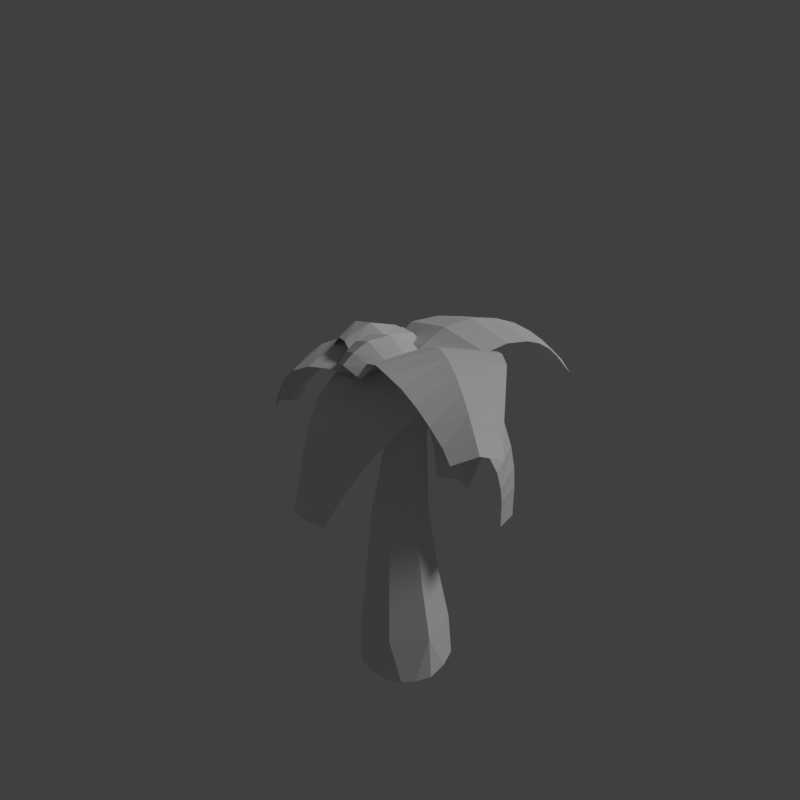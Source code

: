 # Source: palm_tree.blend  (saved by Blender 2.79.0; exported with 4.5.12 LTS)
import bpy
from mathutils import Matrix  # noqa: F401  (used for matrix-valued properties, if any)

bpy.ops.wm.read_factory_settings(use_empty=True)
scene = bpy.context.scene
scene.name = 'Scene'

# ---- collections
col_collection_1 = bpy.data.collections.new('Collection 1'); scene.collection.children.link(col_collection_1)

# ---- materials (node trees are filled in below, after node groups)
mat_palm_tree = bpy.data.materials.new('palm_tree')
mat_palm_tree.alpha_threshold = 0.0
mat_palm_tree.use_transparent_shadow = False
mat_palm_tree.roughness = 0.5

# ---- material node trees

# ---- world
world_world = bpy.data.worlds.new('World'); scene.world = world_world
world_world.color = (0.05088, 0.05088, 0.05088)
world_world.use_sun_shadow = False
world_world.sun_shadow_jitter_overblur = 0.0
world_world.cycles.sampling_method = 'MANUAL'

# ---- cameras
cam_camera = bpy.data.cameras.new('Camera')
cam_camera.clip_end = 100.0
cam_camera.lens = 35.0
cam_camera.sensor_width = 32.0
cam_camera.sensor_height = 18.0
cam_camera.display_size = 2.0
cam_camera.dof.focus_distance = 0.0
cam_camera.dof.aperture_fstop = 128.0
cam_camera.dof.aperture_blades = 6

# ---- lights
light_hemi = bpy.data.lights.new('Hemi', 'SUN')
light_hemi.transmission_factor = 0.0
light_hemi.angle = 0.1993
light_hemi.energy = 1.0
light_hemi.shadow_buffer_clip_start = 0.5
light_hemi.shadow_soft_size = 0.1
light_hemi.shadow_cascade_max_distance = 1000.0

# ---- meshes
me_palmtreemesh = bpy.data.meshes.new('PalmTreeMesh')
me_palmtreemesh.from_pydata([(-0.3183, 0.1381, 0.374), (-0.2615, 0.0613, 0.8639), (-0.2062, -0.001201, 1.441), (-0.1559, 0.02401, 2.008), (-0.3876, -0.1656, 0.3778), (-0.3168, -0.1808, 0.8725), (-0.2478, -0.1829, 1.457), (-0.03767, 0.1515, 2.475), (0.03701, 0.1167, 2.484), (0.05546, 0.03833, 2.504), (0.003774, -0.0245, 2.519), (-0.07912, -0.0245, 2.519), (-0.1308, 0.03833, 2.504), (-0.1124, 0.1167, 2.484), (-0.1851, -0.1018, 2.033), (-0.1934, -0.4091, 0.3809), (-0.1619, -0.3749, 0.8795), (-0.1312, -0.3297, 1.47), (-0.1033, -0.2026, 2.053), (0.1181, -0.4091, 0.3809), (0.08655, -0.3749, 0.8795), (0.05583, -0.3297, 1.47), (0.02793, -0.2026, 2.053), (0.3123, -0.1656, 0.3778), (0.2415, -0.1808, 0.8725), (0.1724, -0.1829, 1.457), (0.1097, -0.1018, 2.033), (0.243, 0.1381, 0.374), (0.1862, 0.0613, 0.8639), (0.1308, -0.001201, 1.441), (0.08054, 0.02401, 2.008), (-0.03767, 0.07998, 1.997), (-0.03767, 0.07998, 1.433), (-0.03767, 0.169, 0.8601), (-0.03767, 0.2732, 0.3723), (0.2555, 0.1721, -0.02925), (0.3261, -0.1522, -0.02925), (0.1172, -0.4105, -0.02925), (-0.2051, -0.4067, -0.02925), (-0.4045, -0.1511, -0.02925), (-0.3366, 0.1699, -0.02925), (-0.04226, 0.3107, -0.02925), (0.2526, 0.355, 2.465), (-0.1841, -0.2731, 2.464), (1.144, -0.5173, 2.681), (0.9696, -0.2836, 2.799), (0.7612, -0.006755, 2.848), (0.4732, 0.2779, 2.742), (-0.0354, -0.4536, 2.741), (0.3316, -0.6246, 2.847), (0.6638, -0.7235, 2.798), (0.9439, -0.8056, 2.68), (0.3897, 0.1168, 2.53), (-0.375, 0.132, 2.515), (0.1731, -0.9688, 1.926), (0.2633, -0.8177, 2.183), (0.3714, -0.5894, 2.427), (0.4452, -0.2073, 2.582), (-0.4454, -0.1895, 2.565), (-0.3808, -0.5745, 2.412), (-0.2722, -0.807, 2.173), (-0.178, -0.9618, 1.919), (-0.6687, -0.1669, 2.539), (-0.6311, 0.1037, 2.54), (-0.5462, -0.2238, 2.685), (-0.2854, -0.3533, 2.697), (-0.1067, -0.4869, 2.485), (-0.002997, 0.2584, 2.488), (-0.2115, 0.1773, 2.699), (-0.4977, 0.124, 2.686), (-0.04117, 0.3087, 2.001), (0.08464, 0.1835, 2.098), (-0.09311, 0.1153, 2.03), (-0.2304, 0.2617, 2.055), (-0.1374, 0.4205, 2.14), (0.05725, 0.3722, 2.166), (-0.02679, 0.05914, 2.213), (-0.2215, 0.1075, 2.186), (-0.2489, 0.2961, 2.254), (-0.07112, 0.3644, 2.322), (0.06613, 0.2179, 2.297), (-0.1231, 0.1709, 2.351), (-0.06451, 0.2071, 1.987), (0.03997, 0.2472, 2.028), (0.009441, 0.1335, 2.044), (0.09782, 0.2845, 2.125), (0.02386, 0.3581, 2.067), (-0.1452, 0.2932, 2.002), (-0.1757, 0.1795, 2.019), (-0.09057, 0.3865, 2.052), (-0.2018, 0.3589, 2.084), (-0.03272, 0.4238, 2.149), (0.103, 0.1938, 2.201), (0.08694, 0.3047, 2.241), (-0.05606, 0.06041, 2.112), (0.04842, 0.1005, 2.152), (-0.2512, 0.1749, 2.111), (-0.1705, 0.08883, 2.096), (-0.2127, 0.3791, 2.2), (-0.2673, 0.2858, 2.151), (0.006261, 0.3908, 2.256), (-0.1082, 0.4192, 2.241), (0.03754, 0.1207, 2.269), (-0.1315, 0.05583, 2.203), (-0.2621, 0.1951, 2.228), (-0.1737, 0.3461, 2.308), (0.01149, 0.3001, 2.333), (-0.07367, 0.09311, 2.3), (-0.01904, 0.1864, 2.35), (-0.1881, 0.1215, 2.285), (-0.2042, 0.2324, 2.325), (-0.09972, 0.2725, 2.365), (-0.1231, 0.1709, 2.351), (-0.1881, 0.1215, 2.285), (-0.2042, 0.2324, 2.325), (-0.09521, 0.1792, 2.339), (-0.1295, 0.152, 2.321), (-0.1368, 0.2019, 2.339), (-0.1218, 0.1291, 2.468), (-0.1607, 0.09814, 2.448), (-0.1689, 0.1547, 2.468), (-0.4719, -0.04174, 2.072), (-0.296, -0.1416, 2.067), (-0.4396, -0.1961, 2.198), (-0.5306, -0.02796, 2.265), (-0.4433, 0.1304, 2.174), (-0.2983, 0.0602, 2.052), (-0.2459, -0.1895, 2.257), (-0.3909, -0.1193, 2.379), (-0.3932, 0.08251, 2.364), (-0.2496, 0.137, 2.232), (-0.1586, -0.0311, 2.166), (-0.2173, -0.01732, 2.359), (-0.4753, -0.1346, 2.121), (-0.3909, -0.1026, 2.043), (-0.3718, -0.1933, 2.118), (-0.2888, -0.04264, 2.032), (-0.3922, 0.01604, 2.035), (-0.5288, -0.03578, 2.16), (-0.5097, -0.1265, 2.234), (-0.4775, 0.05731, 2.107), (-0.5119, 0.06541, 2.22), (-0.3754, 0.1172, 2.095), (-0.2067, -0.09631, 2.099), (-0.2081, 0.02229, 2.09), (-0.3424, -0.2214, 2.23), (-0.258, -0.1894, 2.152), (-0.4811, -0.08135, 2.341), (-0.4276, -0.1802, 2.302), (-0.4312, 0.1303, 2.279), (-0.4825, 0.03725, 2.332), (-0.2616, 0.1211, 2.129), (-0.3468, 0.1624, 2.201), (-0.1773, -0.1245, 2.211), (-0.3138, -0.1763, 2.336), (-0.4004, -0.01642, 2.399), (-0.3174, 0.1342, 2.313), (-0.1795, 0.06743, 2.196), (-0.2117, -0.1164, 2.324), (-0.1604, -0.02328, 2.271), (-0.297, -0.07509, 2.396), (-0.2983, 0.0435, 2.387), (-0.2139, 0.07553, 2.31), (-0.2173, -0.01732, 2.359), (-0.297, -0.07509, 2.396), (-0.2983, 0.0435, 2.387), (-0.212, -0.01957, 2.328), (-0.2404, -0.04461, 2.357), (-0.241, 0.008774, 2.353), (-0.1163, -0.01079, 2.431), (-0.1486, -0.03919, 2.463), (-0.1493, 0.02135, 2.459), (-0.08464, -0.3575, 2.53), (-0.2034, 0.398, 2.515), (-1.191, -0.3342, 1.926), (-1.027, -0.3965, 2.183), (-0.7832, -0.4631, 2.427), (-0.394, -0.4689, 2.582), (-0.5323, 0.4111, 2.565), (-0.9, 0.2801, 2.412), (-1.11, 0.1326, 2.173), (-1.246, 0.01269, 1.919), (-0.2278, 0.3001, 2.569), (0.1995, -0.3343, 2.557), (0.4321, 0.5144, 1.515), (0.3739, 0.5809, 1.815), (0.2446, 0.6187, 2.139), (-0.008782, 0.5256, 2.459), (0.4889, -0.2133, 2.446), (0.665, -0.005377, 2.127), (0.6731, 0.1367, 1.807), (0.6283, 0.2232, 1.51), (-0.4427, 0.007201, 2.482), (0.317, 0.09689, 2.475), (-0.3126, 0.5758, 1.364), (-0.4038, 0.5864, 1.662), (-0.5022, 0.5237, 1.993), (-0.5411, 0.2915, 2.34), (0.3437, 0.3959, 2.331), (0.245, 0.6119, 1.985), (0.1282, 0.6492, 1.657), (0.03617, 0.617, 1.36), (-0.3924, 0.05591, 2.487), (0.347, -0.1191, 2.576), (0.1155, 1.199, 2.294), (-0.04751, 1.012, 2.488), (-0.2376, 0.7563, 2.633), (-0.4034, 0.3732, 2.662), (0.4577, 0.1694, 2.765), (0.4897, 0.5841, 2.72), (0.4702, 0.8894, 2.55), (0.4549, 1.119, 2.335), (0.004828, -0.5369, 2.669), (-0.2632, -0.484, 2.67), (0.0752, -0.385, 2.775), (0.2176, -0.138, 2.715), (0.3484, -0.02768, 2.46), (-0.3899, 0.1181, 2.464), (-0.3079, -0.03427, 2.718), (-0.2693, -0.317, 2.777), (-0.6329, 0.2526, 2.028), (-0.4634, 0.1445, 2.005), (-0.6255, 0.06076, 2.092), (-0.7149, 0.202, 2.206), (-0.6082, 0.373, 2.189), (-0.4528, 0.3375, 2.064), (-0.4408, 0.02713, 2.168), (-0.5962, 0.06263, 2.292), (-0.5856, 0.2556, 2.352), (-0.4236, 0.3394, 2.265), (-0.3341, 0.1982, 2.151), (-0.4162, 0.1476, 2.329), (-0.6475, 0.1491, 2.04), (-0.5523, 0.1983, 1.988), (-0.5479, 0.08555, 2.026), (-0.4465, 0.2482, 2.009), (-0.546, 0.3118, 2.023), (-0.7001, 0.2321, 2.107), (-0.6958, 0.1193, 2.144), (-0.6374, 0.3326, 2.096), (-0.6856, 0.3029, 2.201), (-0.5316, 0.3825, 2.118), (-0.3767, 0.1663, 2.06), (-0.3704, 0.2798, 2.095), (-0.5346, 0.01653, 2.122), (-0.4394, 0.06577, 2.07), (-0.6786, 0.1204, 2.262), (-0.626, 0.0374, 2.195), (-0.6096, 0.3344, 2.287), (-0.6723, 0.2338, 2.297), (-0.423, 0.3628, 2.162), (-0.5144, 0.3836, 2.235), (-0.3634, 0.09731, 2.156), (-0.5175, 0.01763, 2.239), (-0.6026, 0.1519, 2.348), (-0.5011, 0.3146, 2.331), (-0.3533, 0.2809, 2.213), (-0.4116, 0.06755, 2.26), (-0.3489, 0.1681, 2.25), (-0.503, 0.08842, 2.334), (-0.4967, 0.2019, 2.369), (-0.4015, 0.2511, 2.317), (-0.4162, 0.1476, 2.329), (-0.503, 0.08842, 2.334), (-0.4967, 0.2019, 2.369), (-0.4071, 0.156, 2.3), (-0.4403, 0.1254, 2.314), (-0.4374, 0.1764, 2.33), (-0.3251, 0.1181, 2.407), (-0.3627, 0.08331, 2.424), (-0.3595, 0.1412, 2.442), (0.3535, 0.322, 2.613), (-0.01645, 0.07613, 2.507), (1.043, -0.8509, 2.624), (1.221, -0.5946, 2.624), (1.059, -0.4023, 2.746), (0.8666, -0.1468, 2.837), (0.6115, 0.1388, 2.819), (-0.1183, -0.3565, 2.612), (0.1431, -0.5349, 2.818), (0.4995, -0.6747, 2.836), (0.8062, -0.766, 2.746), (0.1844, -0.06397, 2.804), (0.544, -0.3142, 2.922), (0.8344, -0.516, 2.87), (1.072, -0.6808, 2.747), (0.4167, -0.04359, 2.567), (0.006219, 0.1411, 2.596), (-0.1576, -1.019, 1.818), (0.1545, -1.025, 1.825), (0.2178, -0.8979, 2.057), (0.3163, -0.7136, 2.315), (0.4074, -0.4069, 2.526), (-0.4098, -0.02715, 2.551), (-0.4133, -0.3906, 2.51), (-0.3262, -0.7008, 2.302), (-0.225, -0.8891, 2.048), (-0.001708, -0.2052, 2.648), (-0.006733, -0.6248, 2.481), (-0.006543, -0.873, 2.222), (-0.004463, -1.031, 1.959), (-0.5729, 0.1139, 2.621), (-0.7108, -0.02328, 2.583), (-0.6156, -0.1931, 2.62), (-0.4161, -0.2865, 2.721), (-0.1878, -0.4227, 2.6), (-0.09865, 0.218, 2.602), (-0.3556, 0.1486, 2.722), (0.003633, -0.1226, 2.533), (-0.2158, -0.09275, 2.765), (-0.5571, -0.04521, 2.751), (-0.2378, -0.4122, 2.567), (-0.1278, 0.02426, 2.596), (-1.299, -0.01738, 1.818), (-1.25, -0.3257, 1.825), (-1.114, -0.3658, 2.057), (-0.915, -0.4305, 2.315), (-0.5972, -0.4666, 2.526), (-0.3662, 0.4044, 2.551), (-0.7246, 0.3444, 2.51), (-1.015, 0.2043, 2.302), (-1.183, 0.07178, 2.048), (-0.4702, -0.02851, 2.648), (-0.8841, -0.09694, 2.481), (-1.128, -0.1405, 2.222), (-1.283, -0.1702, 1.959), (-0.1147, 0.4144, 2.524), (0.003464, -0.00658, 2.635), (0.6177, 0.2417, 1.395), (0.4433, 0.5005, 1.399), (0.4076, 0.5505, 1.665), (0.3209, 0.6068, 1.98), (0.133, 0.5816, 2.314), (0.3472, -0.2713, 2.512), (0.5917, -0.09928, 2.301), (0.68, 0.07373, 1.971), (0.6551, 0.1831, 1.659), (0.2753, 0.1787, 2.515), (0.5108, 0.3437, 2.166), (0.5852, 0.4002, 1.82), (0.5924, 0.4106, 1.513), (-0.4918, 0.1544, 2.421), (-0.06547, 0.08009, 2.548), (0.01697, 0.6037, 1.246), (-0.293, 0.5671, 1.249), (-0.3586, 0.5865, 1.513), (-0.4539, 0.5689, 1.83), (-0.5235, 0.4268, 2.179), (0.3293, 0.2513, 2.413), (0.2919, 0.5231, 2.171), (0.1844, 0.6443, 1.824), (0.08136, 0.6385, 1.508), (-0.1038, 0.3918, 2.393), (-0.1366, 0.6377, 2.015), (-0.1465, 0.6922, 1.661), (-0.147, 0.6704, 1.355), (-0.4001, 0.2078, 2.586), (-0.03959, -0.07226, 2.592), (0.465, 1.201, 2.244), (0.1633, 1.272, 2.207), (0.03473, 1.111, 2.396), (-0.1419, 0.8907, 2.573), (-0.3222, 0.5674, 2.672), (0.3986, 0.01866, 2.682), (0.4708, 0.3796, 2.767), (0.4795, 0.7436, 2.647), (0.4629, 1.009, 2.448), (0.01478, 0.2556, 2.785), (0.1233, 0.6944, 2.747), (0.2149, 0.9959, 2.578), (0.292, 1.214, 2.366), (-0.2663, -0.4067, 2.734), (-0.1382, -0.5578, 2.727), (0.0378, -0.4668, 2.732), (0.1459, -0.2541, 2.774), (0.2864, -0.07288, 2.593), (-0.3482, 0.0524, 2.597), (-0.285, -0.1691, 2.777), (-0.007208, 0.1129, 2.491), (-0.03525, -0.03782, 2.773), (-0.09994, -0.3679, 2.849), (-0.06608, -0.1964, 2.849), (-0.01776, 0.05518, 2.63), (-0.1219, -0.4774, 2.795), (0.2544, 1.111, 2.476), (0.1696, 0.8538, 2.675), (0.06745, 0.4822, 2.794), (-0.01694, 0.07736, 2.698), (0.3212, 1.292, 2.276), (-0.1474, 0.6867, 1.505), (-0.1434, 0.6802, 1.838), (-0.1228, 0.5373, 2.216), (-0.08444, 0.2354, 2.484), (-0.1469, 0.6594, 1.24), (0.5935, 0.4086, 1.665), (0.5607, 0.3805, 1.995), (0.4108, 0.273, 2.355), (0.1378, 0.08476, 2.589), (0.5926, 0.4129, 1.398), (-1.212, -0.1563, 2.091), (-1.019, -0.1205, 2.36), (-0.6888, -0.0641, 2.587), (-0.2906, -0.0005854, 2.633), (-1.339, -0.181, 1.858), (-0.39, -0.06861, 2.797), (-0.08832, -0.1101, 2.651), (-0.65, -0.03203, 2.67), (-0.005641, -0.9578, 2.091), (-0.007063, -0.7615, 2.36), (-0.004908, -0.4267, 2.587), (0.002202, -0.02357, 2.633), (-0.003604, -1.087, 1.858), (0.9567, -0.601, 2.815), (0.6922, -0.4172, 2.911), (0.3616, -0.1873, 2.891), (0.06975, 0.01598, 2.659), (1.161, -0.7427, 2.69), (-0.2039, 0.2522, -0.02925), (-0.3238, 0.1456, 0.316), (0.2662, -0.2669, -0.02925), (0.1958, -0.3553, -0.02925), (-0.4042, -0.0394, -0.02925), (-0.3798, 0.07237, -0.02925), (0.3112, 0.01787, -0.02925), (-0.3155, -0.2953, -0.02925), (0.1142, 0.2579, -0.02925), (-0.05195, -0.4268, -0.02925)], [], [(4, 5, 1, 0), (39, 4, 421), (17, 18, 14, 6), (16, 17, 6, 5), (15, 16, 5, 4), (38, 15, 424), (21, 22, 18, 17), (20, 21, 17, 16), (3, 13, 7, 31), (14, 12, 13, 3), (18, 11, 12, 14), (22, 10, 11, 18), (26, 9, 10, 22), (30, 8, 9, 26), (31, 7, 8, 30), (19, 20, 16, 15), (37, 19, 426), (2, 3, 31, 32), (25, 26, 22, 21), (24, 25, 21, 20), (1, 2, 32, 33), (23, 24, 20, 19), (36, 23, 419), (0, 1, 33, 34), (29, 30, 26, 25), (28, 29, 25, 24), (40, 418, 417), (27, 28, 24, 23), (35, 27, 423), (6, 14, 3, 2), (32, 31, 30, 29), (33, 32, 29, 28), (5, 6, 2, 1), (34, 33, 28, 27), (41, 34, 425), (415, 278, 48, 282), (414, 279, 49, 283), (413, 280, 50, 284), (412, 281, 51, 285), (410, 293, 58, 297), (409, 294, 59, 298), (408, 295, 60, 299), (407, 296, 61, 300), (406, 301, 63, 302), (405, 306, 68, 309), (404, 307, 69, 310), (70, 83, 82), (71, 83, 85), (70, 82, 87), (70, 87, 89), (70, 89, 86), (71, 85, 92), (72, 84, 94), (73, 88, 96), (74, 90, 98), (75, 91, 100), (71, 92, 95), (72, 94, 97), (73, 96, 99), (74, 98, 101), (75, 100, 93), (76, 102, 107), (77, 103, 109), (78, 104, 110), (79, 105, 111), (80, 106, 108), (108, 111, 81), (108, 106, 111), (106, 79, 111), (111, 110, 81), (111, 105, 110), (105, 78, 110), (110, 109, 113, 114), (110, 104, 109), (104, 77, 109), (109, 107, 81), (109, 103, 107), (103, 76, 107), (107, 108, 81), (107, 102, 108), (102, 80, 108), (93, 106, 80), (93, 100, 106), (100, 79, 106), (101, 105, 79), (101, 98, 105), (98, 78, 105), (99, 104, 78), (99, 96, 104), (96, 77, 104), (97, 103, 77), (97, 94, 103), (94, 76, 103), (95, 102, 76), (95, 92, 102), (92, 80, 102), (100, 101, 79), (100, 91, 101), (91, 74, 101), (98, 99, 78), (98, 90, 99), (90, 73, 99), (96, 97, 77), (96, 88, 97), (88, 72, 97), (94, 95, 76), (94, 84, 95), (84, 71, 95), (92, 93, 80), (92, 85, 93), (85, 75, 93), (86, 91, 75), (86, 89, 91), (89, 74, 91), (89, 90, 74), (89, 87, 90), (87, 73, 90), (87, 88, 73), (87, 82, 88), (82, 72, 88), (85, 86, 75), (85, 83, 86), (83, 70, 86), (82, 84, 72), (82, 83, 84), (83, 71, 84), (114, 113, 112), (81, 110, 114, 112), (109, 81, 112, 113), (117, 115, 116), (120, 119, 118), (117, 116, 119, 120), (115, 117, 120, 118), (116, 115, 118, 119), (121, 134, 133), (122, 134, 136), (121, 133, 138), (121, 138, 140), (121, 140, 137), (122, 136, 143), (123, 135, 145), (124, 139, 147), (125, 141, 149), (126, 142, 151), (122, 143, 146), (123, 145, 148), (124, 147, 150), (125, 149, 152), (126, 151, 144), (127, 153, 158), (128, 154, 160), (129, 155, 161), (130, 156, 162), (131, 157, 159), (159, 162, 132), (159, 157, 162), (157, 130, 162), (162, 161, 132), (162, 156, 161), (156, 129, 161), (161, 160, 164, 165), (161, 155, 160), (155, 128, 160), (160, 158, 132), (160, 154, 158), (154, 127, 158), (158, 159, 132), (158, 153, 159), (153, 131, 159), (144, 157, 131), (144, 151, 157), (151, 130, 157), (152, 156, 130), (152, 149, 156), (149, 129, 156), (150, 155, 129), (150, 147, 155), (147, 128, 155), (148, 154, 128), (148, 145, 154), (145, 127, 154), (146, 153, 127), (146, 143, 153), (143, 131, 153), (151, 152, 130), (151, 142, 152), (142, 125, 152), (149, 150, 129), (149, 141, 150), (141, 124, 150), (147, 148, 128), (147, 139, 148), (139, 123, 148), (145, 146, 127), (145, 135, 146), (135, 122, 146), (143, 144, 131), (143, 136, 144), (136, 126, 144), (137, 142, 126), (137, 140, 142), (140, 125, 142), (140, 141, 125), (140, 138, 141), (138, 124, 141), (138, 139, 124), (138, 133, 139), (133, 123, 139), (136, 137, 126), (136, 134, 137), (134, 121, 137), (133, 135, 123), (133, 134, 135), (134, 122, 135), (165, 164, 163), (132, 161, 165, 163), (160, 132, 163, 164), (168, 166, 167), (171, 170, 169), (168, 167, 170, 171), (166, 168, 171, 169), (167, 166, 169, 170), (402, 318, 178, 322), (401, 319, 179, 323), (400, 320, 180, 324), (399, 321, 181, 325), (397, 333, 188, 337), (396, 334, 189, 338), (395, 335, 190, 339), (394, 336, 191, 340), (392, 348, 198, 352), (391, 349, 199, 353), (390, 350, 200, 354), (389, 351, 201, 355), (387, 363, 208, 367), (386, 364, 209, 368), (385, 365, 210, 369), (384, 366, 211, 370), (383, 371, 213, 372), (382, 376, 218, 379), (381, 377, 219, 380), (220, 233, 232), (221, 233, 235), (220, 232, 237), (220, 237, 239), (220, 239, 236), (221, 235, 242), (222, 234, 244), (223, 238, 246), (224, 240, 248), (225, 241, 250), (221, 242, 245), (222, 244, 247), (223, 246, 249), (224, 248, 251), (225, 250, 243), (226, 252, 257), (227, 253, 259), (228, 254, 260), (229, 255, 261), (230, 256, 258), (258, 261, 231), (258, 256, 261), (256, 229, 261), (261, 260, 231), (261, 255, 260), (255, 228, 260), (260, 259, 263, 264), (260, 254, 259), (254, 227, 259), (259, 257, 231), (259, 253, 257), (253, 226, 257), (257, 258, 231), (257, 252, 258), (252, 230, 258), (243, 256, 230), (243, 250, 256), (250, 229, 256), (251, 255, 229), (251, 248, 255), (248, 228, 255), (249, 254, 228), (249, 246, 254), (246, 227, 254), (247, 253, 227), (247, 244, 253), (244, 226, 253), (245, 252, 226), (245, 242, 252), (242, 230, 252), (250, 251, 229), (250, 241, 251), (241, 224, 251), (248, 249, 228), (248, 240, 249), (240, 223, 249), (246, 247, 227), (246, 238, 247), (238, 222, 247), (244, 245, 226), (244, 234, 245), (234, 221, 245), (242, 243, 230), (242, 235, 243), (235, 225, 243), (236, 241, 225), (236, 239, 241), (239, 224, 241), (239, 240, 224), (239, 237, 240), (237, 223, 240), (237, 238, 223), (237, 232, 238), (232, 222, 238), (235, 236, 225), (235, 233, 236), (233, 220, 236), (232, 234, 222), (232, 233, 234), (233, 221, 234), (264, 263, 262), (231, 260, 264, 262), (259, 231, 262, 263), (267, 265, 266), (270, 269, 268), (267, 266, 269, 270), (265, 267, 270, 268), (266, 265, 268, 269), (374, 381, 380, 214), (215, 379, 381, 374), (379, 218, 377, 381), (375, 382, 379, 215), (216, 378, 382, 375), (378, 217, 376, 382), (373, 383, 372, 212), (214, 380, 383, 373), (380, 219, 371, 383), (360, 384, 370, 204), (205, 369, 384, 360), (369, 210, 366, 384), (361, 385, 369, 205), (206, 368, 385, 361), (368, 209, 365, 385), (362, 386, 368, 206), (207, 367, 386, 362), (367, 208, 364, 386), (356, 387, 367, 207), (202, 357, 387, 356), (357, 203, 363, 387), (204, 370, 388, 359), (370, 211, 358, 388), (345, 389, 355, 194), (195, 354, 389, 345), (354, 200, 351, 389), (346, 390, 354, 195), (196, 353, 390, 346), (353, 199, 350, 390), (347, 391, 353, 196), (197, 352, 391, 347), (352, 198, 349, 391), (341, 392, 352, 197), (192, 342, 392, 341), (342, 193, 348, 392), (194, 355, 393, 344), (355, 201, 343, 393), (330, 394, 340, 184), (185, 339, 394, 330), (339, 190, 336, 394), (331, 395, 339, 185), (186, 338, 395, 331), (338, 189, 335, 395), (332, 396, 338, 186), (187, 337, 396, 332), (337, 188, 334, 396), (326, 397, 337, 187), (182, 327, 397, 326), (327, 183, 333, 397), (184, 340, 398, 329), (340, 191, 328, 398), (315, 399, 325, 174), (175, 324, 399, 315), (324, 180, 321, 399), (316, 400, 324, 175), (176, 323, 400, 316), (323, 179, 320, 400), (317, 401, 323, 176), (177, 322, 401, 317), (322, 178, 319, 401), (311, 402, 322, 177), (172, 312, 402, 311), (312, 173, 318, 402), (174, 325, 403, 314), (325, 181, 313, 403), (304, 404, 310, 64), (65, 309, 404, 304), (309, 68, 307, 404), (305, 405, 309, 65), (66, 308, 405, 305), (308, 67, 306, 405), (303, 406, 302, 62), (64, 310, 406, 303), (310, 69, 301, 406), (290, 407, 300, 54), (55, 299, 407, 290), (299, 60, 296, 407), (291, 408, 299, 55), (56, 298, 408, 291), (298, 59, 295, 408), (292, 409, 298, 56), (57, 297, 409, 292), (297, 58, 294, 409), (286, 410, 297, 57), (52, 287, 410, 286), (287, 53, 293, 410), (54, 300, 411, 289), (300, 61, 288, 411), (275, 412, 285, 44), (45, 284, 412, 275), (284, 50, 281, 412), (276, 413, 284, 45), (46, 283, 413, 276), (283, 49, 280, 413), (277, 414, 283, 46), (47, 282, 414, 277), (282, 48, 279, 414), (271, 415, 282, 47), (42, 272, 415, 271), (272, 43, 278, 415), (44, 285, 416, 274), (285, 51, 273, 416), (425, 27, 35), (27, 425, 34), (424, 4, 39), (4, 424, 15), (423, 23, 36), (23, 423, 27), (421, 4, 0, 418, 422), (422, 418, 40), (419, 23, 19, 420), (420, 19, 37), (417, 34, 41), (34, 417, 418, 0), (426, 15, 38), (15, 426, 19)])
_uv = me_palmtreemesh.uv_layers.new(name='UVMap')
_uv.uv.foreach_set('vector', [0.2194, 0.5219, 0.3502, 0.5578, 0.3238, 0.6039, 0.1862, 0.5782, 0.102, 0.4898, 0.2194, 0.5219, 0.08378, 0.522, 0.4963, 0.8228, 0.6599, 0.7952, 0.6704, 0.8208, 0.51, 0.8589, 0.3337, 0.8527, 0.4963, 0.8228, 0.51, 0.8589, 0.3519, 0.9007, 0.1967, 0.8795, 0.3337, 0.8527, 0.3519, 0.9007, 0.2202, 0.939, 0.07364, 0.9028, 0.1967, 0.8795, 0.08666, 0.9351, 0.4856, 0.7865, 0.6526, 0.7697, 0.6599, 0.7952, 0.4963, 0.8228, 0.3188, 0.8037, 0.4856, 0.7865, 0.4963, 0.8228, 0.3337, 0.8527, 0.6599, 0.6614, 0.7998, 0.6873, 0.7951, 0.7038, 0.6519, 0.6885, 0.6718, 0.6353, 0.8068, 0.6712, 0.7998, 0.6873, 0.6599, 0.6614, 0.6599, 0.7952, 0.7996, 0.771, 0.8068, 0.7872, 0.6704, 0.8208, 0.6526, 0.7697, 0.7948, 0.7542, 0.7996, 0.771, 0.6599, 0.7952, 0.6485, 0.7434, 0.7924, 0.7373, 0.7948, 0.7542, 0.6526, 0.7697, 0.6481, 0.7161, 0.7925, 0.7205, 0.7924, 0.7373, 0.6485, 0.7434, 0.6519, 0.6885, 0.7951, 0.7038, 0.7925, 0.7205, 0.6481, 0.7161, 0.178, 0.8193, 0.3188, 0.8037, 0.3337, 0.8527, 0.1967, 0.8795, 0.05239, 0.8334, 0.178, 0.8193, 0.06471, 0.8736, 0.4921, 0.6325, 0.6599, 0.6614, 0.6519, 0.6885, 0.4805, 0.6712, 0.4783, 0.7492, 0.6485, 0.7434, 0.6526, 0.7697, 0.4856, 0.7865, 0.3071, 0.7541, 0.4783, 0.7492, 0.4856, 0.7865, 0.3188, 0.8037, 0.3238, 0.6039, 0.4921, 0.6325, 0.4805, 0.6712, 0.3071, 0.6531, 0.1641, 0.7588, 0.3071, 0.7541, 0.3188, 0.8037, 0.178, 0.8193, 0.03766, 0.7634, 0.1641, 0.7588, 0.04644, 0.8051, 0.1862, 0.5782, 0.3238, 0.6039, 0.3071, 0.6531, 0.165, 0.6372, 0.4759, 0.7106, 0.6481, 0.7161, 0.6485, 0.7434, 0.4783, 0.7492, 0.3018, 0.7037, 0.4759, 0.7106, 0.4783, 0.7492, 0.3071, 0.7541, 0.06515, 0.555, 0.1703, 0.5752, 0.05464, 0.5849, 0.1583, 0.6979, 0.3018, 0.7037, 0.3071, 0.7541, 0.1641, 0.7588, 0.03259, 0.6931, 0.1583, 0.6979, 0.03496, 0.726, 0.5099, 0.5961, 0.6718, 0.6353, 0.6599, 0.6614, 0.4921, 0.6325, 0.4805, 0.6712, 0.6519, 0.6885, 0.6481, 0.7161, 0.4759, 0.7106, 0.3071, 0.6531, 0.4805, 0.6712, 0.4759, 0.7106, 0.3018, 0.7037, 0.3502, 0.5578, 0.5099, 0.5961, 0.4921, 0.6325, 0.3238, 0.6039, 0.165, 0.6372, 0.3071, 0.6531, 0.3018, 0.7037, 0.1583, 0.6979, 0.04123, 0.6231, 0.165, 0.6372, 0.03713, 0.6563, 0.5056, 0.1611, 0.5056, 0.01151, 0.5629, 0.0001317, 0.5629, 0.1611, 0.6358, 0.1611, 0.6358, 0.01264, 0.7086, 0.02514, 0.7086, 0.1611, 0.7677, 0.1611, 0.7677, 0.04473, 0.8267, 0.06432, 0.8267, 0.1611, 0.8757, 0.1611, 0.8757, 0.08099, 0.9247, 0.09765, 0.9247, 0.1611, 0.9223, 0.478, 0.9223, 0.6276, 0.8649, 0.639, 0.8649, 0.478, 0.7921, 0.478, 0.7921, 0.6265, 0.7192, 0.6139, 0.7192, 0.478, 0.6602, 0.478, 0.6602, 0.5944, 0.6012, 0.5748, 0.6012, 0.478, 0.5521, 0.478, 0.5521, 0.5581, 0.5031, 0.5414, 0.5031, 0.478, 0.2462, 0.1678, 0.2462, 0.114, 0.282, 0.1207, 0.282, 0.1678, 0.06057, 0.1678, 0.06057, 0.05681, 0.1169, 0.07549, 0.1169, 0.1678, 0.1636, 0.1678, 0.1636, 0.09138, 0.2104, 0.1073, 0.2104, 0.1678, 0.3673, 0.4826, 0.3854, 0.4583, 0.4004, 0.4506, 0.386, 0.418, 0.3854, 0.4583, 0.348, 0.4455, 0.3673, 0.4826, 0.4004, 0.4506, 0.3612, 0.4709, 0.3673, 0.4826, 0.3612, 0.4709, 0.3221, 0.4912, 0.3673, 0.4826, 0.3221, 0.4912, 0.337, 0.4834, 0.386, 0.418, 0.348, 0.4455, 0.3509, 0.3918, 0.4114, 0.4048, 0.4114, 0.4126, 0.405, 0.3637, 0.3448, 0.4393, 0.3872, 0.4252, 0.3509, 0.3918, 0.2782, 0.4739, 0.3089, 0.4658, 0.2633, 0.4372, 0.3037, 0.4607, 0.2847, 0.4783, 0.2633, 0.4372, 0.386, 0.418, 0.3509, 0.3918, 0.39, 0.3714, 0.4114, 0.4048, 0.405, 0.3637, 0.39, 0.3714, 0.3448, 0.4393, 0.3509, 0.3918, 0.3025, 0.4168, 0.2782, 0.4739, 0.2633, 0.4372, 0.2484, 0.4449, 0.3037, 0.4607, 0.2633, 0.4372, 0.3025, 0.4168, 0.3751, 0.3347, 0.3445, 0.3428, 0.3313, 0.3174, 0.3497, 0.3479, 0.3687, 0.3303, 0.3163, 0.3252, 0.2674, 0.3906, 0.3053, 0.3631, 0.2679, 0.3503, 0.2419, 0.4038, 0.242, 0.396, 0.253, 0.358, 0.3085, 0.3693, 0.2662, 0.3834, 0.2921, 0.3377, 0.2921, 0.3377, 0.253, 0.358, 0.2861, 0.326, 0.2921, 0.3377, 0.2662, 0.3834, 0.253, 0.358, 0.2662, 0.3834, 0.2419, 0.4038, 0.253, 0.358, 0.253, 0.358, 0.2679, 0.3503, 0.2861, 0.326, 0.253, 0.358, 0.242, 0.396, 0.2679, 0.3503, 0.242, 0.396, 0.2674, 0.3906, 0.2679, 0.3503, 0.2679, 0.3503, 0.3163, 0.3252, 0.3163, 0.3252, 0.2679, 0.3503, 0.2679, 0.3503, 0.3053, 0.3631, 0.3163, 0.3252, 0.3053, 0.3631, 0.3497, 0.3479, 0.3163, 0.3252, 0.3163, 0.3252, 0.3313, 0.3174, 0.2861, 0.326, 0.3163, 0.3252, 0.3687, 0.3303, 0.3313, 0.3174, 0.3687, 0.3303, 0.3751, 0.3347, 0.3313, 0.3174, 0.3313, 0.3174, 0.2921, 0.3377, 0.2861, 0.326, 0.3313, 0.3174, 0.3445, 0.3428, 0.2921, 0.3377, 0.3445, 0.3428, 0.3085, 0.3693, 0.2921, 0.3377, 0.3025, 0.4168, 0.2662, 0.3834, 0.3085, 0.3693, 0.3025, 0.4168, 0.2633, 0.4372, 0.2662, 0.3834, 0.2633, 0.4372, 0.2419, 0.4038, 0.2662, 0.3834, 0.2484, 0.4449, 0.242, 0.396, 0.2419, 0.4038, 0.2484, 0.4449, 0.2633, 0.4372, 0.242, 0.396, 0.2633, 0.4372, 0.2674, 0.3906, 0.242, 0.396, 0.3025, 0.4168, 0.3053, 0.3631, 0.2674, 0.3906, 0.3025, 0.4168, 0.3509, 0.3918, 0.3053, 0.3631, 0.3509, 0.3918, 0.3497, 0.3479, 0.3053, 0.3631, 0.39, 0.3714, 0.3687, 0.3303, 0.3497, 0.3479, 0.39, 0.3714, 0.405, 0.3637, 0.3687, 0.3303, 0.405, 0.3637, 0.3751, 0.3347, 0.3687, 0.3303, 0.39, 0.3714, 0.3445, 0.3428, 0.3751, 0.3347, 0.39, 0.3714, 0.3509, 0.3918, 0.3445, 0.3428, 0.3509, 0.3918, 0.3085, 0.3693, 0.3445, 0.3428, 0.2633, 0.4372, 0.2484, 0.4449, 0.2419, 0.4038, 0.2633, 0.4372, 0.2847, 0.4783, 0.2484, 0.4449, 0.2847, 0.4783, 0.2782, 0.4739, 0.2484, 0.4449, 0.2633, 0.4372, 0.3025, 0.4168, 0.2674, 0.3906, 0.2633, 0.4372, 0.3089, 0.4658, 0.3025, 0.4168, 0.3089, 0.4658, 0.3448, 0.4393, 0.3025, 0.4168, 0.3509, 0.3918, 0.39, 0.3714, 0.3497, 0.3479, 0.3509, 0.3918, 0.3872, 0.4252, 0.39, 0.3714, 0.3872, 0.4252, 0.4114, 0.4048, 0.39, 0.3714, 0.405, 0.3637, 0.39, 0.3714, 0.3751, 0.3347, 0.405, 0.3637, 0.4114, 0.4126, 0.39, 0.3714, 0.4114, 0.4126, 0.386, 0.418, 0.39, 0.3714, 0.3509, 0.3918, 0.3025, 0.4168, 0.3085, 0.3693, 0.3509, 0.3918, 0.348, 0.4455, 0.3025, 0.4168, 0.348, 0.4455, 0.3037, 0.4607, 0.3025, 0.4168, 0.337, 0.4834, 0.2847, 0.4783, 0.3037, 0.4607, 0.337, 0.4834, 0.3221, 0.4912, 0.2847, 0.4783, 0.3221, 0.4912, 0.2782, 0.4739, 0.2847, 0.4783, 0.3221, 0.4912, 0.3089, 0.4658, 0.2782, 0.4739, 0.3221, 0.4912, 0.3612, 0.4709, 0.3089, 0.4658, 0.3612, 0.4709, 0.3448, 0.4393, 0.3089, 0.4658, 0.3612, 0.4709, 0.3872, 0.4252, 0.3448, 0.4393, 0.3612, 0.4709, 0.4004, 0.4506, 0.3872, 0.4252, 0.4004, 0.4506, 0.4114, 0.4048, 0.3872, 0.4252, 0.348, 0.4455, 0.337, 0.4834, 0.3037, 0.4607, 0.348, 0.4455, 0.3854, 0.4583, 0.337, 0.4834, 0.3854, 0.4583, 0.3673, 0.4826, 0.337, 0.4834, 0.4004, 0.4506, 0.4114, 0.4126, 0.4114, 0.4048, 0.4004, 0.4506, 0.3854, 0.4583, 0.4114, 0.4126, 0.3854, 0.4583, 0.386, 0.418, 0.4114, 0.4126, 0.2679, 0.3503, 0.3163, 0.3252, 0.2861, 0.326, 0.2861, 0.326, 0.2679, 0.3503, 0.2679, 0.3503, 0.2861, 0.326, 0.3163, 0.3252, 0.2861, 0.326, 0.2861, 0.326, 0.3163, 0.3252, 0.2792, 0.3393, 0.2902, 0.334, 0.3009, 0.328, 0.248, 0.2829, 0.2727, 0.27, 0.2606, 0.2768, 0.2792, 0.3393, 0.3009, 0.328, 0.2727, 0.27, 0.248, 0.2829, 0.2902, 0.334, 0.2792, 0.3393, 0.248, 0.2829, 0.2606, 0.2768, 0.3009, 0.328, 0.2902, 0.334, 0.2606, 0.2768, 0.2727, 0.27, 0.1109, 0.2825, 0.09282, 0.3068, 0.07786, 0.3145, 0.09223, 0.3472, 0.09282, 0.3068, 0.1302, 0.3197, 0.1109, 0.2825, 0.07786, 0.3145, 0.117, 0.2942, 0.1109, 0.2825, 0.117, 0.2942, 0.1562, 0.2739, 0.1109, 0.2825, 0.1562, 0.2739, 0.1412, 0.2817, 0.09223, 0.3472, 0.1302, 0.3197, 0.1274, 0.3734, 0.06679, 0.3604, 0.06687, 0.3525, 0.07326, 0.4014, 0.1334, 0.3258, 0.09106, 0.34, 0.1274, 0.3734, 0.2, 0.2913, 0.1693, 0.2994, 0.2149, 0.328, 0.1745, 0.3045, 0.1935, 0.2868, 0.2149, 0.328, 0.09223, 0.3472, 0.1274, 0.3734, 0.08821, 0.3937, 0.06679, 0.3604, 0.07326, 0.4014, 0.08821, 0.3937, 0.1334, 0.3258, 0.1274, 0.3734, 0.1757, 0.3483, 0.2, 0.2913, 0.2149, 0.328, 0.2298, 0.3202, 0.1745, 0.3045, 0.2149, 0.328, 0.1757, 0.3483, 0.1031, 0.4304, 0.1338, 0.4223, 0.147, 0.4477, 0.1286, 0.4172, 0.1096, 0.4348, 0.1619, 0.44, 0.2109, 0.3745, 0.1729, 0.402, 0.2103, 0.4149, 0.2363, 0.3613, 0.2362, 0.3691, 0.2252, 0.4071, 0.1697, 0.3958, 0.212, 0.3817, 0.1861, 0.4274, 0.1861, 0.4274, 0.2252, 0.4071, 0.1922, 0.4391, 0.1861, 0.4274, 0.212, 0.3817, 0.2252, 0.4071, 0.212, 0.3817, 0.2363, 0.3613, 0.2252, 0.4071, 0.2252, 0.4071, 0.2103, 0.4149, 0.1922, 0.4391, 0.2252, 0.4071, 0.2362, 0.3691, 0.2103, 0.4149, 0.2362, 0.3691, 0.2109, 0.3745, 0.2103, 0.4149, 0.2103, 0.4149, 0.1619, 0.44, 0.1619, 0.44, 0.2103, 0.4149, 0.2103, 0.4149, 0.1729, 0.402, 0.1619, 0.44, 0.1729, 0.402, 0.1286, 0.4172, 0.1619, 0.44, 0.1619, 0.44, 0.147, 0.4477, 0.1922, 0.4391, 0.1619, 0.44, 0.1096, 0.4348, 0.147, 0.4477, 0.1096, 0.4348, 0.1031, 0.4304, 0.147, 0.4477, 0.147, 0.4477, 0.1861, 0.4274, 0.1922, 0.4391, 0.147, 0.4477, 0.1338, 0.4223, 0.1861, 0.4274, 0.1338, 0.4223, 0.1697, 0.3958, 0.1861, 0.4274, 0.1757, 0.3483, 0.212, 0.3817, 0.1697, 0.3958, 0.1757, 0.3483, 0.2149, 0.328, 0.212, 0.3817, 0.2149, 0.328, 0.2363, 0.3613, 0.212, 0.3817, 0.2298, 0.3202, 0.2362, 0.3691, 0.2363, 0.3613, 0.2298, 0.3202, 0.2149, 0.328, 0.2362, 0.3691, 0.2149, 0.328, 0.2109, 0.3745, 0.2362, 0.3691, 0.1757, 0.3483, 0.1729, 0.402, 0.2109, 0.3745, 0.1757, 0.3483, 0.1274, 0.3734, 0.1729, 0.402, 0.1274, 0.3734, 0.1286, 0.4172, 0.1729, 0.402, 0.08821, 0.3937, 0.1096, 0.4348, 0.1286, 0.4172, 0.08821, 0.3937, 0.07326, 0.4014, 0.1096, 0.4348, 0.07326, 0.4014, 0.1031, 0.4304, 0.1096, 0.4348, 0.08821, 0.3937, 0.1338, 0.4223, 0.1031, 0.4304, 0.08821, 0.3937, 0.1274, 0.3734, 0.1338, 0.4223, 0.1274, 0.3734, 0.1697, 0.3958, 0.1338, 0.4223, 0.2149, 0.328, 0.2298, 0.3202, 0.2363, 0.3613, 0.2149, 0.328, 0.1935, 0.2868, 0.2298, 0.3202, 0.1935, 0.2868, 0.2, 0.2913, 0.2298, 0.3202, 0.2149, 0.328, 0.1757, 0.3483, 0.2109, 0.3745, 0.2149, 0.328, 0.1693, 0.2994, 0.1757, 0.3483, 0.1693, 0.2994, 0.1334, 0.3258, 0.1757, 0.3483, 0.1274, 0.3734, 0.08821, 0.3937, 0.1286, 0.4172, 0.1274, 0.3734, 0.09106, 0.34, 0.08821, 0.3937, 0.09106, 0.34, 0.06679, 0.3604, 0.08821, 0.3937, 0.07326, 0.4014, 0.08821, 0.3937, 0.1031, 0.4304, 0.07326, 0.4014, 0.06687, 0.3525, 0.08821, 0.3937, 0.06687, 0.3525, 0.09223, 0.3472, 0.08821, 0.3937, 0.1274, 0.3734, 0.1757, 0.3483, 0.1697, 0.3958, 0.1274, 0.3734, 0.1302, 0.3197, 0.1757, 0.3483, 0.1302, 0.3197, 0.1745, 0.3045, 0.1757, 0.3483, 0.1412, 0.2817, 0.1935, 0.2868, 0.1745, 0.3045, 0.1412, 0.2817, 0.1562, 0.2739, 0.1935, 0.2868, 0.1562, 0.2739, 0.2, 0.2913, 0.1935, 0.2868, 0.1562, 0.2739, 0.1693, 0.2994, 0.2, 0.2913, 0.1562, 0.2739, 0.117, 0.2942, 0.1693, 0.2994, 0.117, 0.2942, 0.1334, 0.3258, 0.1693, 0.2994, 0.117, 0.2942, 0.09106, 0.34, 0.1334, 0.3258, 0.117, 0.2942, 0.07786, 0.3145, 0.09106, 0.34, 0.07786, 0.3145, 0.06679, 0.3604, 0.09106, 0.34, 0.1302, 0.3197, 0.1412, 0.2817, 0.1745, 0.3045, 0.1302, 0.3197, 0.09282, 0.3068, 0.1412, 0.2817, 0.09282, 0.3068, 0.1109, 0.2825, 0.1412, 0.2817, 0.07786, 0.3145, 0.06687, 0.3525, 0.06679, 0.3604, 0.07786, 0.3145, 0.09282, 0.3068, 0.06687, 0.3525, 0.09282, 0.3068, 0.09223, 0.3472, 0.06687, 0.3525, 0.2103, 0.4149, 0.1619, 0.44, 0.1922, 0.4391, 0.1922, 0.4391, 0.2103, 0.4149, 0.2103, 0.4149, 0.1922, 0.4391, 0.1619, 0.44, 0.1922, 0.4391, 0.1922, 0.4391, 0.1619, 0.44, 0.1991, 0.4258, 0.188, 0.4311, 0.1773, 0.4371, 0.2302, 0.4823, 0.2055, 0.4951, 0.2177, 0.4883, 0.1991, 0.4258, 0.1773, 0.4371, 0.2055, 0.4951, 0.2302, 0.4823, 0.188, 0.4311, 0.1991, 0.4258, 0.2302, 0.4823, 0.2177, 0.4883, 0.1773, 0.4371, 0.188, 0.4311, 0.2177, 0.4883, 0.2055, 0.4951, 0.9223, 0.478, 0.9223, 0.6276, 0.8649, 0.639, 0.8649, 0.478, 0.7921, 0.478, 0.7921, 0.6265, 0.7192, 0.6139, 0.7192, 0.478, 0.6602, 0.478, 0.6602, 0.5944, 0.6012, 0.5748, 0.6012, 0.478, 0.5521, 0.478, 0.5521, 0.5581, 0.5031, 0.5414, 0.5031, 0.478, 0.9223, 0.478, 0.9223, 0.6276, 0.8649, 0.639, 0.8649, 0.478, 0.7921, 0.478, 0.7921, 0.6265, 0.7192, 0.6139, 0.7192, 0.478, 0.6602, 0.478, 0.6602, 0.5944, 0.6012, 0.5748, 0.6012, 0.478, 0.5521, 0.478, 0.5521, 0.5581, 0.5031, 0.5414, 0.5031, 0.478, 0.9223, 0.478, 0.9223, 0.6276, 0.8649, 0.639, 0.8649, 0.478, 0.7921, 0.478, 0.7921, 0.6265, 0.7192, 0.6139, 0.7192, 0.478, 0.6602, 0.478, 0.6602, 0.5944, 0.6012, 0.5748, 0.6012, 0.478, 0.5521, 0.478, 0.5521, 0.5581, 0.5031, 0.5414, 0.5031, 0.478, 0.5056, 0.1611, 0.5056, 0.01151, 0.5629, 0.0001317, 0.5629, 0.1611, 0.6358, 0.1611, 0.6358, 0.01264, 0.7086, 0.02514, 0.7086, 0.1611, 0.7677, 0.1611, 0.7677, 0.04473, 0.8267, 0.06432, 0.8267, 0.1611, 0.8757, 0.1611, 0.8757, 0.08099, 0.9247, 0.09765, 0.9247, 0.1611, 0.2462, 0.1678, 0.2462, 0.114, 0.282, 0.1207, 0.282, 0.1678, 0.06057, 0.1678, 0.06057, 0.05681, 0.1169, 0.07549, 0.1169, 0.1678, 0.1636, 0.1678, 0.1636, 0.09138, 0.2104, 0.1073, 0.2104, 0.1678, 0.3673, 0.4826, 0.3854, 0.4583, 0.4004, 0.4506, 0.386, 0.418, 0.3854, 0.4583, 0.348, 0.4455, 0.3673, 0.4826, 0.4004, 0.4506, 0.3612, 0.4709, 0.3673, 0.4826, 0.3612, 0.4709, 0.3221, 0.4912, 0.3673, 0.4826, 0.3221, 0.4912, 0.337, 0.4834, 0.386, 0.418, 0.348, 0.4455, 0.3509, 0.3918, 0.4114, 0.4048, 0.4114, 0.4126, 0.405, 0.3637, 0.3448, 0.4393, 0.3872, 0.4252, 0.3509, 0.3918, 0.2782, 0.4739, 0.3089, 0.4658, 0.2633, 0.4372, 0.3037, 0.4607, 0.2847, 0.4783, 0.2633, 0.4372, 0.386, 0.418, 0.3509, 0.3918, 0.39, 0.3714, 0.4114, 0.4048, 0.405, 0.3637, 0.39, 0.3714, 0.3448, 0.4393, 0.3509, 0.3918, 0.3025, 0.4168, 0.2782, 0.4739, 0.2633, 0.4372, 0.2484, 0.4449, 0.3037, 0.4607, 0.2633, 0.4372, 0.3025, 0.4168, 0.3751, 0.3347, 0.3445, 0.3428, 0.3313, 0.3174, 0.3497, 0.3479, 0.3687, 0.3303, 0.3163, 0.3252, 0.2674, 0.3906, 0.3053, 0.3631, 0.2679, 0.3503, 0.2419, 0.4038, 0.242, 0.396, 0.253, 0.358, 0.3085, 0.3693, 0.2662, 0.3834, 0.2921, 0.3377, 0.2921, 0.3377, 0.253, 0.358, 0.2861, 0.326, 0.2921, 0.3377, 0.2662, 0.3834, 0.253, 0.358, 0.2662, 0.3834, 0.2419, 0.4038, 0.253, 0.358, 0.253, 0.358, 0.2679, 0.3503, 0.2861, 0.326, 0.253, 0.358, 0.242, 0.396, 0.2679, 0.3503, 0.242, 0.396, 0.2674, 0.3906, 0.2679, 0.3503, 0.2679, 0.3503, 0.3163, 0.3252, 0.3163, 0.3252, 0.2679, 0.3503, 0.2679, 0.3503, 0.3053, 0.3631, 0.3163, 0.3252, 0.3053, 0.3631, 0.3497, 0.3479, 0.3163, 0.3252, 0.3163, 0.3252, 0.3313, 0.3174, 0.2861, 0.326, 0.3163, 0.3252, 0.3687, 0.3303, 0.3313, 0.3174, 0.3687, 0.3303, 0.3751, 0.3347, 0.3313, 0.3174, 0.3313, 0.3174, 0.2921, 0.3377, 0.2861, 0.326, 0.3313, 0.3174, 0.3445, 0.3428, 0.2921, 0.3377, 0.3445, 0.3428, 0.3085, 0.3693, 0.2921, 0.3377, 0.3025, 0.4168, 0.2662, 0.3834, 0.3085, 0.3693, 0.3025, 0.4168, 0.2633, 0.4372, 0.2662, 0.3834, 0.2633, 0.4372, 0.2419, 0.4038, 0.2662, 0.3834, 0.2484, 0.4449, 0.242, 0.396, 0.2419, 0.4038, 0.2484, 0.4449, 0.2633, 0.4372, 0.242, 0.396, 0.2633, 0.4372, 0.2674, 0.3906, 0.242, 0.396, 0.3025, 0.4168, 0.3053, 0.3631, 0.2674, 0.3906, 0.3025, 0.4168, 0.3509, 0.3918, 0.3053, 0.3631, 0.3509, 0.3918, 0.3497, 0.3479, 0.3053, 0.3631, 0.39, 0.3714, 0.3687, 0.3303, 0.3497, 0.3479, 0.39, 0.3714, 0.405, 0.3637, 0.3687, 0.3303, 0.405, 0.3637, 0.3751, 0.3347, 0.3687, 0.3303, 0.39, 0.3714, 0.3445, 0.3428, 0.3751, 0.3347, 0.39, 0.3714, 0.3509, 0.3918, 0.3445, 0.3428, 0.3509, 0.3918, 0.3085, 0.3693, 0.3445, 0.3428, 0.2633, 0.4372, 0.2484, 0.4449, 0.2419, 0.4038, 0.2633, 0.4372, 0.2847, 0.4783, 0.2484, 0.4449, 0.2847, 0.4783, 0.2782, 0.4739, 0.2484, 0.4449, 0.2633, 0.4372, 0.3025, 0.4168, 0.2674, 0.3906, 0.2633, 0.4372, 0.3089, 0.4658, 0.3025, 0.4168, 0.3089, 0.4658, 0.3448, 0.4393, 0.3025, 0.4168, 0.3509, 0.3918, 0.39, 0.3714, 0.3497, 0.3479, 0.3509, 0.3918, 0.3872, 0.4252, 0.39, 0.3714, 0.3872, 0.4252, 0.4114, 0.4048, 0.39, 0.3714, 0.405, 0.3637, 0.39, 0.3714, 0.3751, 0.3347, 0.405, 0.3637, 0.4114, 0.4126, 0.39, 0.3714, 0.4114, 0.4126, 0.386, 0.418, 0.39, 0.3714, 0.3509, 0.3918, 0.3025, 0.4168, 0.3085, 0.3693, 0.3509, 0.3918, 0.348, 0.4455, 0.3025, 0.4168, 0.348, 0.4455, 0.3037, 0.4607, 0.3025, 0.4168, 0.337, 0.4834, 0.2847, 0.4783, 0.3037, 0.4607, 0.337, 0.4834, 0.3221, 0.4912, 0.2847, 0.4783, 0.3221, 0.4912, 0.2782, 0.4739, 0.2847, 0.4783, 0.3221, 0.4912, 0.3089, 0.4658, 0.2782, 0.4739, 0.3221, 0.4912, 0.3612, 0.4709, 0.3089, 0.4658, 0.3612, 0.4709, 0.3448, 0.4393, 0.3089, 0.4658, 0.3612, 0.4709, 0.3872, 0.4252, 0.3448, 0.4393, 0.3612, 0.4709, 0.4004, 0.4506, 0.3872, 0.4252, 0.4004, 0.4506, 0.4114, 0.4048, 0.3872, 0.4252, 0.348, 0.4455, 0.337, 0.4834, 0.3037, 0.4607, 0.348, 0.4455, 0.3854, 0.4583, 0.337, 0.4834, 0.3854, 0.4583, 0.3673, 0.4826, 0.337, 0.4834, 0.4004, 0.4506, 0.4114, 0.4126, 0.4114, 0.4048, 0.4004, 0.4506, 0.3854, 0.4583, 0.4114, 0.4126, 0.3854, 0.4583, 0.386, 0.418, 0.4114, 0.4126, 0.2679, 0.3503, 0.3163, 0.3252, 0.2861, 0.326, 0.2861, 0.326, 0.2679, 0.3503, 0.2679, 0.3503, 0.2861, 0.326, 0.3163, 0.3252, 0.2861, 0.326, 0.2861, 0.326, 0.3163, 0.3252, 0.2792, 0.3393, 0.2902, 0.334, 0.3009, 0.328, 0.248, 0.2829, 0.2727, 0.27, 0.2606, 0.2768, 0.2792, 0.3393, 0.3009, 0.328, 0.2727, 0.27, 0.248, 0.2829, 0.2902, 0.334, 0.2792, 0.3393, 0.248, 0.2829, 0.2606, 0.2768, 0.3009, 0.328, 0.2902, 0.334, 0.2606, 0.2768, 0.2727, 0.27, 0.1636, 0.2442, 0.1636, 0.1678, 0.2104, 0.1678, 0.2104, 0.2283, 0.1169, 0.2601, 0.1169, 0.1678, 0.1636, 0.1678, 0.1636, 0.2442, 0.1169, 0.1678, 0.1169, 0.07549, 0.1636, 0.09138, 0.1636, 0.1678, 0.06057, 0.2787, 0.06057, 0.1678, 0.1169, 0.1678, 0.1169, 0.2601, 0.004283, 0.2974, 0.004283, 0.1678, 0.06057, 0.1678, 0.06057, 0.2787, 0.004283, 0.1678, 0.004283, 0.03813, 0.06057, 0.05681, 0.06057, 0.1678, 0.2462, 0.2216, 0.2462, 0.1678, 0.282, 0.1678, 0.282, 0.2148, 0.2104, 0.2283, 0.2104, 0.1678, 0.2462, 0.1678, 0.2462, 0.2216, 0.2104, 0.1678, 0.2104, 0.1073, 0.2462, 0.114, 0.2462, 0.1678, 0.8757, 0.2412, 0.8757, 0.1611, 0.9247, 0.1611, 0.9247, 0.2245, 0.8267, 0.2579, 0.8267, 0.1611, 0.8757, 0.1611, 0.8757, 0.2412, 0.8267, 0.1611, 0.8267, 0.06432, 0.8757, 0.08099, 0.8757, 0.1611, 0.7677, 0.2775, 0.7677, 0.1611, 0.8267, 0.1611, 0.8267, 0.2579, 0.7086, 0.2971, 0.7086, 0.1611, 0.7677, 0.1611, 0.7677, 0.2775, 0.7086, 0.1611, 0.7086, 0.02514, 0.7677, 0.04473, 0.7677, 0.1611, 0.6358, 0.3096, 0.6358, 0.1611, 0.7086, 0.1611, 0.7086, 0.2971, 0.5629, 0.3221, 0.5629, 0.1611, 0.6358, 0.1611, 0.6358, 0.3096, 0.5629, 0.1611, 0.5629, 0.0001317, 0.6358, 0.01264, 0.6358, 0.1611, 0.5056, 0.3107, 0.5056, 0.1611, 0.5629, 0.1611, 0.5629, 0.3221, 0.4483, 0.2993, 0.4483, 0.1611, 0.5056, 0.1611, 0.5056, 0.3107, 0.4483, 0.1611, 0.4483, 0.0229, 0.5056, 0.01151, 0.5056, 0.1611, 0.9247, 0.2245, 0.9247, 0.1611, 0.9623, 0.1611, 0.9623, 0.2175, 0.9247, 0.1611, 0.9247, 0.09765, 0.9623, 0.1047, 0.9623, 0.1611, 0.5521, 0.3979, 0.5521, 0.478, 0.5031, 0.478, 0.5031, 0.4145, 0.6012, 0.3812, 0.6012, 0.478, 0.5521, 0.478, 0.5521, 0.3979, 0.6012, 0.478, 0.6012, 0.5748, 0.5521, 0.5581, 0.5521, 0.478, 0.6602, 0.3616, 0.6602, 0.478, 0.6012, 0.478, 0.6012, 0.3812, 0.7192, 0.342, 0.7192, 0.478, 0.6602, 0.478, 0.6602, 0.3616, 0.7192, 0.478, 0.7192, 0.6139, 0.6602, 0.5944, 0.6602, 0.478, 0.7921, 0.3295, 0.7921, 0.478, 0.7192, 0.478, 0.7192, 0.342, 0.8649, 0.317, 0.8649, 0.478, 0.7921, 0.478, 0.7921, 0.3295, 0.8649, 0.478, 0.8649, 0.639, 0.7921, 0.6265, 0.7921, 0.478, 0.9223, 0.3284, 0.9223, 0.478, 0.8649, 0.478, 0.8649, 0.317, 0.9796, 0.3398, 0.9796, 0.478, 0.9223, 0.478, 0.9223, 0.3284, 0.9796, 0.478, 0.9796, 0.6162, 0.9223, 0.6276, 0.9223, 0.478, 0.5031, 0.4145, 0.5031, 0.478, 0.4655, 0.478, 0.4655, 0.4216, 0.5031, 0.478, 0.5031, 0.5414, 0.4655, 0.5344, 0.4655, 0.478, 0.5521, 0.3979, 0.5521, 0.478, 0.5031, 0.478, 0.5031, 0.4145, 0.6012, 0.3812, 0.6012, 0.478, 0.5521, 0.478, 0.5521, 0.3979, 0.6012, 0.478, 0.6012, 0.5748, 0.5521, 0.5581, 0.5521, 0.478, 0.6602, 0.3616, 0.6602, 0.478, 0.6012, 0.478, 0.6012, 0.3812, 0.7192, 0.342, 0.7192, 0.478, 0.6602, 0.478, 0.6602, 0.3616, 0.7192, 0.478, 0.7192, 0.6139, 0.6602, 0.5944, 0.6602, 0.478, 0.7921, 0.3295, 0.7921, 0.478, 0.7192, 0.478, 0.7192, 0.342, 0.8649, 0.317, 0.8649, 0.478, 0.7921, 0.478, 0.7921, 0.3295, 0.8649, 0.478, 0.8649, 0.639, 0.7921, 0.6265, 0.7921, 0.478, 0.9223, 0.3284, 0.9223, 0.478, 0.8649, 0.478, 0.8649, 0.317, 0.9796, 0.3398, 0.9796, 0.478, 0.9223, 0.478, 0.9223, 0.3284, 0.9796, 0.478, 0.9796, 0.6162, 0.9223, 0.6276, 0.9223, 0.478, 0.5031, 0.4145, 0.5031, 0.478, 0.4655, 0.478, 0.4655, 0.4216, 0.5031, 0.478, 0.5031, 0.5414, 0.4655, 0.5344, 0.4655, 0.478, 0.5521, 0.3979, 0.5521, 0.478, 0.5031, 0.478, 0.5031, 0.4145, 0.6012, 0.3812, 0.6012, 0.478, 0.5521, 0.478, 0.5521, 0.3979, 0.6012, 0.478, 0.6012, 0.5748, 0.5521, 0.5581, 0.5521, 0.478, 0.6602, 0.3616, 0.6602, 0.478, 0.6012, 0.478, 0.6012, 0.3812, 0.7192, 0.342, 0.7192, 0.478, 0.6602, 0.478, 0.6602, 0.3616, 0.7192, 0.478, 0.7192, 0.6139, 0.6602, 0.5944, 0.6602, 0.478, 0.7921, 0.3295, 0.7921, 0.478, 0.7192, 0.478, 0.7192, 0.342, 0.8649, 0.317, 0.8649, 0.478, 0.7921, 0.478, 0.7921, 0.3295, 0.8649, 0.478, 0.8649, 0.639, 0.7921, 0.6265, 0.7921, 0.478, 0.9223, 0.3284, 0.9223, 0.478, 0.8649, 0.478, 0.8649, 0.317, 0.9796, 0.3398, 0.9796, 0.478, 0.9223, 0.478, 0.9223, 0.3284, 0.9796, 0.478, 0.9796, 0.6162, 0.9223, 0.6276, 0.9223, 0.478, 0.5031, 0.4145, 0.5031, 0.478, 0.4655, 0.478, 0.4655, 0.4216, 0.5031, 0.478, 0.5031, 0.5414, 0.4655, 0.5344, 0.4655, 0.478, 0.1636, 0.2442, 0.1636, 0.1678, 0.2104, 0.1678, 0.2104, 0.2283, 0.1169, 0.2601, 0.1169, 0.1678, 0.1636, 0.1678, 0.1636, 0.2442, 0.1169, 0.1678, 0.1169, 0.07549, 0.1636, 0.09138, 0.1636, 0.1678, 0.06057, 0.2787, 0.06057, 0.1678, 0.1169, 0.1678, 0.1169, 0.2601, 0.004283, 0.2974, 0.004283, 0.1678, 0.06057, 0.1678, 0.06057, 0.2787, 0.004283, 0.1678, 0.004283, 0.03813, 0.06057, 0.05681, 0.06057, 0.1678, 0.2462, 0.2216, 0.2462, 0.1678, 0.282, 0.1678, 0.282, 0.2148, 0.2104, 0.2283, 0.2104, 0.1678, 0.2462, 0.1678, 0.2462, 0.2216, 0.2104, 0.1678, 0.2104, 0.1073, 0.2462, 0.114, 0.2462, 0.1678, 0.5521, 0.3979, 0.5521, 0.478, 0.5031, 0.478, 0.5031, 0.4145, 0.6012, 0.3812, 0.6012, 0.478, 0.5521, 0.478, 0.5521, 0.3979, 0.6012, 0.478, 0.6012, 0.5748, 0.5521, 0.5581, 0.5521, 0.478, 0.6602, 0.3616, 0.6602, 0.478, 0.6012, 0.478, 0.6012, 0.3812, 0.7192, 0.342, 0.7192, 0.478, 0.6602, 0.478, 0.6602, 0.3616, 0.7192, 0.478, 0.7192, 0.6139, 0.6602, 0.5944, 0.6602, 0.478, 0.7921, 0.3295, 0.7921, 0.478, 0.7192, 0.478, 0.7192, 0.342, 0.8649, 0.317, 0.8649, 0.478, 0.7921, 0.478, 0.7921, 0.3295, 0.8649, 0.478, 0.8649, 0.639, 0.7921, 0.6265, 0.7921, 0.478, 0.9223, 0.3284, 0.9223, 0.478, 0.8649, 0.478, 0.8649, 0.317, 0.9796, 0.3398, 0.9796, 0.478, 0.9223, 0.478, 0.9223, 0.3284, 0.9796, 0.478, 0.9796, 0.6162, 0.9223, 0.6276, 0.9223, 0.478, 0.5031, 0.4145, 0.5031, 0.478, 0.4655, 0.478, 0.4655, 0.4216, 0.5031, 0.478, 0.5031, 0.5414, 0.4655, 0.5344, 0.4655, 0.478, 0.8757, 0.2412, 0.8757, 0.1611, 0.9247, 0.1611, 0.9247, 0.2245, 0.8267, 0.2579, 0.8267, 0.1611, 0.8757, 0.1611, 0.8757, 0.2412, 0.8267, 0.1611, 0.8267, 0.06432, 0.8757, 0.08099, 0.8757, 0.1611, 0.7677, 0.2775, 0.7677, 0.1611, 0.8267, 0.1611, 0.8267, 0.2579, 0.7086, 0.2971, 0.7086, 0.1611, 0.7677, 0.1611, 0.7677, 0.2775, 0.7086, 0.1611, 0.7086, 0.02514, 0.7677, 0.04473, 0.7677, 0.1611, 0.6358, 0.3096, 0.6358, 0.1611, 0.7086, 0.1611, 0.7086, 0.2971, 0.5629, 0.3221, 0.5629, 0.1611, 0.6358, 0.1611, 0.6358, 0.3096, 0.5629, 0.1611, 0.5629, 0.0001317, 0.6358, 0.01264, 0.6358, 0.1611, 0.5056, 0.3107, 0.5056, 0.1611, 0.5629, 0.1611, 0.5629, 0.3221, 0.4483, 0.2993, 0.4483, 0.1611, 0.5056, 0.1611, 0.5056, 0.3107, 0.4483, 0.1611, 0.4483, 0.0229, 0.5056, 0.01151, 0.5056, 0.1611, 0.9247, 0.2245, 0.9247, 0.1611, 0.9623, 0.1611, 0.9623, 0.2175, 0.9247, 0.1611, 0.9247, 0.09765, 0.9623, 0.1047, 0.9623, 0.1611, 0.03713, 0.6563, 0.1583, 0.6979, 0.03259, 0.6931, 0.1583, 0.6979, 0.03713, 0.6563, 0.165, 0.6372, 0.08666, 0.9351, 0.2202, 0.939, 0.1012, 0.9711, 0.2202, 0.939, 0.08666, 0.9351, 0.1967, 0.8795, 0.03496, 0.726, 0.1641, 0.7588, 0.03766, 0.7634, 0.1641, 0.7588, 0.03496, 0.726, 0.1583, 0.6979, 0.08378, 0.522, 0.2194, 0.5219, 0.1862, 0.5782, 0.1703, 0.5752, 0.0832, 0.5231, 0.0832, 0.5231, 0.1703, 0.5752, 0.06515, 0.555, 0.04644, 0.8051, 0.1641, 0.7588, 0.178, 0.8193, 0.04663, 0.806, 0.04663, 0.806, 0.178, 0.8193, 0.05239, 0.8334, 0.05464, 0.5849, 0.165, 0.6372, 0.04123, 0.6231, 0.165, 0.6372, 0.05464, 0.5849, 0.1703, 0.5752, 0.1862, 0.5782, 0.06471, 0.8736, 0.1967, 0.8795, 0.07364, 0.9028, 0.1967, 0.8795, 0.06471, 0.8736, 0.178, 0.8193])
me_palmtreemesh.materials.append(mat_palm_tree)
me_palmtreemesh.use_remesh_preserve_volume = False
me_palmtreemesh.use_remesh_preserve_attributes = False
me_palmtreemesh.use_mirror_vertex_groups = False
me_palmtreemesh.use_paint_bone_selection = False
me_palmtreemesh.use_paint_mask = True
me_palmtreemesh.update()
me_palmtreecollider = bpy.data.meshes.new('PalmTreeCollider')
me_palmtreecollider.from_pydata([(-0.515, -0.6021, 0.0), (0.4641, -0.6021, 0.0), (-0.515, 0.3832, 0.0), (0.4641, 0.3832, 0.0), (-0.1322, -0.1407, 2.937), (0.0327, -0.1407, 2.937), (-0.1322, 0.02421, 2.937), (0.0327, 0.02421, 2.937)], [], [(0, 2, 3, 1), (3, 7, 5, 1), (2, 6, 7, 3), (1, 5, 4, 0), (4, 5, 7, 6), (0, 4, 6, 2)])
me_palmtreecollider.use_remesh_preserve_volume = False
me_palmtreecollider.use_remesh_preserve_attributes = False
me_palmtreecollider.use_mirror_vertex_groups = False
me_palmtreecollider.update()

# ---- objects
ob_camera = bpy.data.objects.new('Camera', cam_camera)
ob_palmtreemesh = bpy.data.objects.new('PalmTreeMesh', me_palmtreemesh)
ob_palmtreecollider__colonly = bpy.data.objects.new('PalmTreeCollider -colonly', me_palmtreecollider)
ob_hemi = bpy.data.objects.new('Hemi', light_hemi)

# ---- transforms, parenting, visibility, modifiers, constraints
ob_camera.location = (3.65, -3.938, 5.263)
ob_camera.rotation_euler = (1.067, -5.303e-06, 0.7694)
ob_camera.hide_viewport = True
ob_camera.lineart.crease_threshold = 0.0
ob_palmtreemesh.location = (0.0, 0.0, 0.0)
ob_palmtreemesh.lock_rotations_4d = False
ob_palmtreemesh.empty_display_type = 'ARROWS'
ob_palmtreemesh.lineart.crease_threshold = 0.0
ob_palmtreecollider__colonly.parent = ob_palmtreemesh
ob_palmtreecollider__colonly.location = (0.0, 0.0, 0.0)
ob_palmtreecollider__colonly.hide_render = True
ob_palmtreecollider__colonly.display_type = 'WIRE'
ob_palmtreecollider__colonly.show_name = True
ob_palmtreecollider__colonly.show_wire = True
ob_palmtreecollider__colonly.show_all_edges = True
ob_palmtreecollider__colonly.show_in_front = True
ob_palmtreecollider__colonly.lineart.crease_threshold = 0.0
ob_hemi.location = (0.0, 0.0, 0.0)
ob_hemi.rotation_euler = (-0.588, 0.4478, -0.281)
ob_hemi.hide_viewport = True
ob_hemi.lineart.crease_threshold = 0.0

# ---- collection membership
col_collection_1.objects.link(ob_camera)
col_collection_1.objects.link(ob_palmtreemesh)
col_collection_1.objects.link(ob_palmtreecollider__colonly)
col_collection_1.objects.link(ob_hemi)

# ---- scene / render settings (as saved in the file)
scene.camera = ob_camera
scene.frame_start = 1; scene.frame_end = 250; scene.frame_set(1)
scene.render.engine = 'BLENDER_EEVEE_NEXT'
scene.render.resolution_x = 256
scene.render.resolution_y = 256
scene.render.resolution_percentage = 50
scene.render.dither_intensity = 0.0
scene.render.film_transparent = True
scene.cycles.use_denoising = False
scene.cycles.samples = 128
scene.cycles.sampling_pattern = 'TABULATED_SOBOL'
scene.cycles.use_adaptive_sampling = False
scene.cycles.use_light_tree = False
scene.cycles.blur_glossy = 0.0
scene.cycles.sample_clamp_indirect = 0.0
scene.view_settings.view_transform = 'Standard'
bpy.context.view_layer.update()
